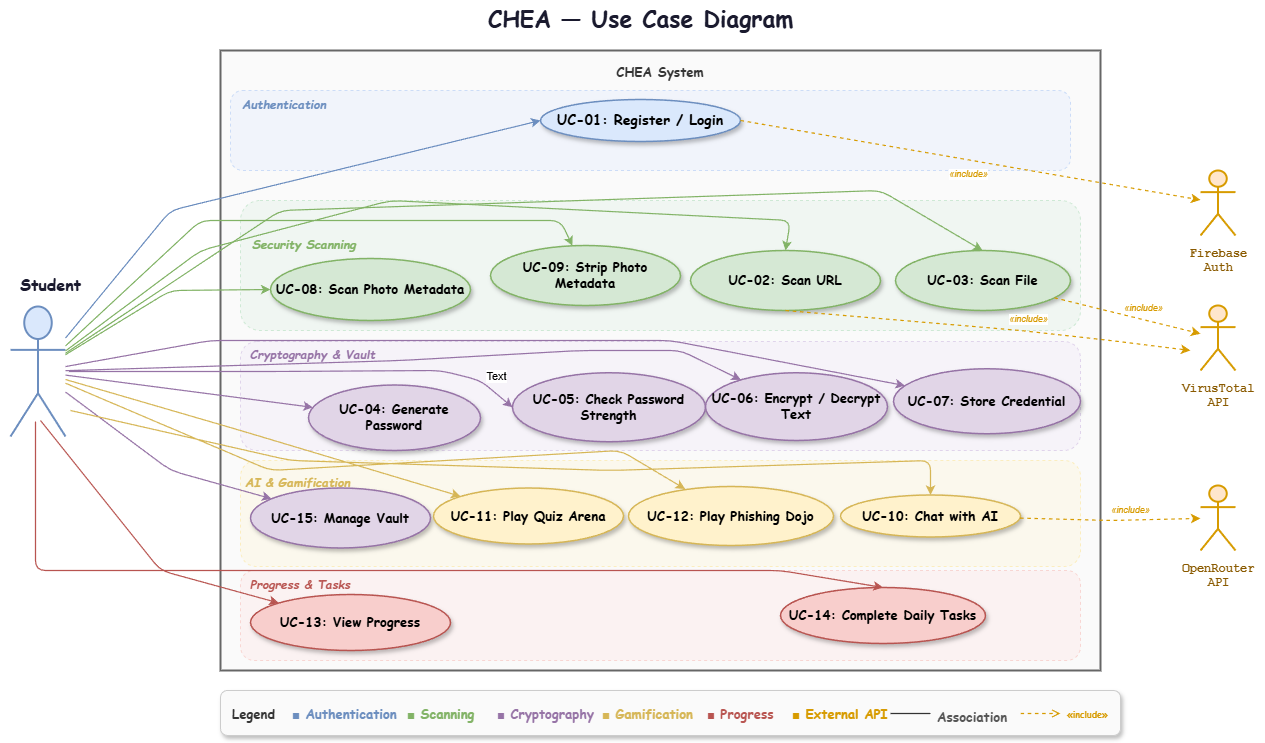

The diagram above was exported from draw.io. Its source (the exported page's mxGraphModel, read from the mxfile embedded in the PNG):
<mxGraphModel dx="1143" dy="1640" grid="1" gridSize="10" guides="1" tooltips="1" connect="1" arrows="1" fold="1" page="1" pageScale="1" pageWidth="1500" pageHeight="820" math="0" shadow="0">
  <root>
    <mxCell id="0" />
    <mxCell id="1" parent="0" />
    <mxCell id="system-box" value="&lt;span&gt;CHEA System&lt;/span&gt;" style="rounded=0;whiteSpace=wrap;html=1;fillColor=#fafafa;strokeColor=#666666;strokeWidth=2;verticalAlign=top;fontSize=13;fontStyle=1;spacingTop=8;fontColor=#333333;fontFamily=Comic Sans MS;" parent="1" vertex="1">
      <mxGeometry x="230" y="-30" width="880" height="620" as="geometry" />
    </mxCell>
    <mxCell id="student" value="" style="shape=umlActor;verticalLabelPosition=bottom;verticalAlign=top;html=1;outlineConnect=0;fontSize=13;fontStyle=1;fontColor=#1a1a2e;fillColor=#dae8fc;strokeColor=#6c8ebf;strokeWidth=2;" parent="1" vertex="1">
      <mxGeometry x="20" y="226" width="55" height="130" as="geometry" />
    </mxCell>
    <mxCell id="student-label" value="&lt;span&gt;Student&lt;/span&gt;" style="text;html=1;fontSize=16;fontStyle=1;align=center;fillColor=none;strokeColor=none;fontColor=#1a1a2e;fontFamily=Comic Sans MS;" parent="1" vertex="1">
      <mxGeometry x="10" y="187.5" width="100" height="25" as="geometry" />
    </mxCell>
    <mxCell id="ext-fbauth" value="" style="shape=umlActor;verticalLabelPosition=bottom;verticalAlign=top;html=1;outlineConnect=0;fontSize=11;fontStyle=1;fontColor=#8a5a00;fillColor=#ffe6cc;strokeColor=#d79b00;strokeWidth=2;" parent="1" vertex="1">
      <mxGeometry x="1210" y="90" width="35" height="65" as="geometry" />
    </mxCell>
    <mxCell id="ext-fbauth-label" value="&lt;span&gt;Firebase&lt;br&gt;Auth&lt;/span&gt;" style="text;html=1;fontSize=12;fontStyle=1;align=center;fillColor=none;strokeColor=none;fontColor=#8a5a00;fontFamily=Courier New;" parent="1" vertex="1">
      <mxGeometry x="1185" y="160" width="85" height="30" as="geometry" />
    </mxCell>
    <mxCell id="ext-vtapi" value="" style="shape=umlActor;verticalLabelPosition=bottom;verticalAlign=top;html=1;outlineConnect=0;fontSize=11;fontStyle=1;fontColor=#8a5a00;fillColor=#ffe6cc;strokeColor=#d79b00;strokeWidth=2;" parent="1" vertex="1">
      <mxGeometry x="1210" y="225" width="35" height="65" as="geometry" />
    </mxCell>
    <mxCell id="ext-vtapi-label" value="&lt;span&gt;VirusTotal&lt;br&gt;API&lt;/span&gt;" style="text;html=1;fontSize=12;fontStyle=1;align=center;fillColor=none;strokeColor=none;fontColor=#8a5a00;fontFamily=Courier New;" parent="1" vertex="1">
      <mxGeometry x="1185" y="295" width="85" height="30" as="geometry" />
    </mxCell>
    <mxCell id="ext-orapi" value="" style="shape=umlActor;verticalLabelPosition=bottom;verticalAlign=top;html=1;outlineConnect=0;fontSize=11;fontStyle=1;fontColor=#8a5a00;fillColor=#ffe6cc;strokeColor=#d79b00;strokeWidth=2;" parent="1" vertex="1">
      <mxGeometry x="1210" y="405" width="35" height="65" as="geometry" />
    </mxCell>
    <mxCell id="ext-orapi-label" value="&lt;span&gt;OpenRouter&lt;br&gt;API&lt;/span&gt;" style="text;html=1;fontSize=12;fontStyle=1;align=center;fillColor=none;strokeColor=none;fontColor=#8a5a00;fontFamily=Courier New;" parent="1" vertex="1">
      <mxGeometry x="1180" y="475" width="95" height="30" as="geometry" />
    </mxCell>
    <mxCell id="grp-auth-bg" value="" style="rounded=1;whiteSpace=wrap;html=1;fillColor=#e8f0fe;strokeColor=#a4c2f4;strokeWidth=1;opacity=50;dashed=1;" parent="1" vertex="1">
      <mxGeometry x="240" y="10" width="840" height="80" as="geometry" />
    </mxCell>
    <mxCell id="grp-auth-label" value="&lt;i&gt;Authentication&lt;/i&gt;" style="text;html=1;fontSize=12;fontStyle=3;align=left;fillColor=none;strokeColor=none;fontColor=#6c8ebf;fontFamily=Comic Sans MS;" parent="1" vertex="1">
      <mxGeometry x="250" y="10" width="100" height="18" as="geometry" />
    </mxCell>
    <mxCell id="grp-scan-bg" value="" style="rounded=1;whiteSpace=wrap;html=1;fillColor=#e6f4ea;strokeColor=#a8dab5;strokeWidth=1;opacity=50;dashed=1;" parent="1" vertex="1">
      <mxGeometry x="250" y="120" width="840" height="130" as="geometry" />
    </mxCell>
    <mxCell id="grp-scan-label" value="&lt;i&gt;Security Scanning&lt;/i&gt;" style="text;html=1;fontSize=12;fontStyle=3;align=left;fillColor=none;strokeColor=none;fontColor=#82b366;fontFamily=Comic Sans MS;" parent="1" vertex="1">
      <mxGeometry x="260" y="150" width="120" height="18" as="geometry" />
    </mxCell>
    <mxCell id="grp-crypto-bg" value="" style="rounded=1;whiteSpace=wrap;html=1;fillColor=#f3eefa;strokeColor=#c9b2dd;strokeWidth=1;opacity=50;dashed=1;" parent="1" vertex="1">
      <mxGeometry x="250" y="261" width="840" height="109" as="geometry" />
    </mxCell>
    <mxCell id="grp-game-bg" value="" style="rounded=1;whiteSpace=wrap;html=1;fillColor=#fef7e0;strokeColor=#fce08b;strokeWidth=1;opacity=50;dashed=1;" parent="1" vertex="1">
      <mxGeometry x="250" y="380" width="840" height="106" as="geometry" />
    </mxCell>
    <mxCell id="grp-game-label" value="&lt;i&gt;AI &amp;amp; Gamification&lt;/i&gt;" style="text;html=1;fontSize=12;fontStyle=3;align=left;fillColor=none;strokeColor=none;fontColor=#d6b656;fontFamily=Comic Sans MS;" parent="1" vertex="1">
      <mxGeometry x="253" y="388" width="130" height="18" as="geometry" />
    </mxCell>
    <mxCell id="grp-prog-bg" value="" style="rounded=1;whiteSpace=wrap;html=1;fillColor=#fdecea;strokeColor=#f5b7b1;strokeWidth=1;opacity=50;dashed=1;fontStyle=1;fontFamily=Comic Sans MS;fontSize=13;" parent="1" vertex="1">
      <mxGeometry x="250" y="490" width="840" height="90" as="geometry" />
    </mxCell>
    <mxCell id="grp-prog-label" value="&lt;i&gt;Progress &amp;amp; Tasks&lt;/i&gt;" style="text;html=1;fontSize=12;fontStyle=3;align=left;fillColor=none;strokeColor=none;fontColor=#b85450;fontFamily=Comic Sans MS;" parent="1" vertex="1">
      <mxGeometry x="258" y="490" width="120" height="18" as="geometry" />
    </mxCell>
    <mxCell id="uc01" value="UC-01: Register / Login" style="ellipse;whiteSpace=wrap;html=1;fillColor=#dae8fc;strokeColor=#6c8ebf;fontSize=14;shadow=1;strokeWidth=1.5;fontStyle=1;fontFamily=Comic Sans MS;" parent="1" vertex="1">
      <mxGeometry x="550" y="19" width="200" height="42" as="geometry" />
    </mxCell>
    <mxCell id="uc02" value="UC-02: Scan URL" style="ellipse;whiteSpace=wrap;html=1;fillColor=#d5e8d4;strokeColor=#82b366;fontSize=13;shadow=1;strokeWidth=1.5;fontStyle=1;fontFamily=Comic Sans MS;" parent="1" vertex="1">
      <mxGeometry x="700" y="170" width="190" height="60" as="geometry" />
    </mxCell>
    <mxCell id="uc03" value="UC-03: Scan File" style="ellipse;whiteSpace=wrap;html=1;fillColor=#d5e8d4;strokeColor=#82b366;fontSize=13;shadow=1;strokeWidth=1.5;fontStyle=1;fontFamily=Comic Sans MS;" parent="1" vertex="1">
      <mxGeometry x="905" y="170" width="175" height="60" as="geometry" />
    </mxCell>
    <mxCell id="uc08" value="UC-08: Scan Photo Metadata" style="ellipse;whiteSpace=wrap;html=1;fillColor=#d5e8d4;strokeColor=#82b366;fontSize=13;shadow=1;strokeWidth=1.5;fontStyle=1;fontFamily=Comic Sans MS;" parent="1" vertex="1">
      <mxGeometry x="280" y="178" width="200" height="62" as="geometry" />
    </mxCell>
    <mxCell id="uc09" value="UC-09: Strip Photo Metadata" style="ellipse;whiteSpace=wrap;html=1;fillColor=#d5e8d4;strokeColor=#82b366;fontSize=13;shadow=1;strokeWidth=1.5;fontStyle=1;fontFamily=Comic Sans MS;" parent="1" vertex="1">
      <mxGeometry x="500" y="165" width="190" height="60" as="geometry" />
    </mxCell>
    <mxCell id="uc04" value="UC-04: Generate Password" style="ellipse;whiteSpace=wrap;html=1;fillColor=#e1d5e7;strokeColor=#9673a6;fontSize=13;shadow=1;strokeWidth=1.5;fontStyle=1;fontFamily=Comic Sans MS;" parent="1" vertex="1">
      <mxGeometry x="318" y="304.5" width="172" height="65.5" as="geometry" />
    </mxCell>
    <mxCell id="uc05" value="UC-05: Check Password Strength" style="ellipse;whiteSpace=wrap;html=1;fillColor=#e1d5e7;strokeColor=#9673a6;fontSize=13;shadow=1;strokeWidth=1.5;fontStyle=1;fontFamily=Comic Sans MS;" parent="1" vertex="1">
      <mxGeometry x="522" y="292.25" width="193" height="69" as="geometry" />
    </mxCell>
    <mxCell id="uc06" value="UC-06: Encrypt / Decrypt Text" style="ellipse;whiteSpace=wrap;html=1;fillColor=#e1d5e7;strokeColor=#9673a6;fontSize=13;shadow=1;strokeWidth=1.5;fontStyle=1;fontFamily=Comic Sans MS;" parent="1" vertex="1">
      <mxGeometry x="715" y="292.25" width="182" height="67.75" as="geometry" />
    </mxCell>
    <mxCell id="uc07" value="UC-07: Store Credential" style="ellipse;whiteSpace=wrap;html=1;fillColor=#e1d5e7;strokeColor=#9673a6;fontSize=13;shadow=1;strokeWidth=1.5;fontStyle=1;fontFamily=Comic Sans MS;" parent="1" vertex="1">
      <mxGeometry x="903" y="288.25" width="187" height="65" as="geometry" />
    </mxCell>
    <mxCell id="uc15" value="UC-15: Manage Vault" style="ellipse;whiteSpace=wrap;html=1;fillColor=#e1d5e7;strokeColor=#9673a6;fontSize=13;shadow=1;strokeWidth=1.5;fontStyle=1;fontFamily=Comic Sans MS;" parent="1" vertex="1">
      <mxGeometry x="260" y="407.5" width="180" height="60" as="geometry" />
    </mxCell>
    <mxCell id="uc10" value="UC-10: Chat with AI" style="ellipse;whiteSpace=wrap;html=1;fillColor=#fff2cc;strokeColor=#d6b656;fontSize=13;shadow=1;strokeWidth=1.5;fontStyle=1;fontFamily=Comic Sans MS;" parent="1" vertex="1">
      <mxGeometry x="850" y="414.5" width="180" height="42" as="geometry" />
    </mxCell>
    <mxCell id="uc11" value="UC-11: Play Quiz Arena" style="ellipse;whiteSpace=wrap;html=1;fillColor=#fff2cc;strokeColor=#d6b656;fontSize=13;shadow=1;strokeWidth=1.5;fontStyle=1;fontFamily=Comic Sans MS;" parent="1" vertex="1">
      <mxGeometry x="443" y="407.5" width="190" height="56" as="geometry" />
    </mxCell>
    <mxCell id="uc12" value="UC-12: Play Phishing Dojo" style="ellipse;whiteSpace=wrap;html=1;fillColor=#fff2cc;strokeColor=#d6b656;fontSize=13;shadow=1;strokeWidth=1.5;fontStyle=1;fontFamily=Comic Sans MS;" parent="1" vertex="1">
      <mxGeometry x="638" y="406" width="205" height="59" as="geometry" />
    </mxCell>
    <mxCell id="uc13" value="UC-13: View Progress" style="ellipse;whiteSpace=wrap;html=1;fillColor=#f8cecc;strokeColor=#b85450;fontSize=13;shadow=1;strokeWidth=1.5;fontStyle=1;fontFamily=Comic Sans MS;" parent="1" vertex="1">
      <mxGeometry x="260" y="514" width="200" height="56" as="geometry" />
    </mxCell>
    <mxCell id="uc14" value="UC-14: Complete Daily Tasks" style="ellipse;whiteSpace=wrap;html=1;fillColor=#f8cecc;strokeColor=#b85450;fontSize=13;shadow=1;strokeWidth=1.5;fontStyle=1;fontFamily=Comic Sans MS;" parent="1" vertex="1">
      <mxGeometry x="790" y="507" width="205" height="56" as="geometry" />
    </mxCell>
    <mxCell id="s-uc01" style="html=1;strokeColor=#6c8ebf;strokeWidth=1.2;entryX=0;entryY=0.5;entryDx=0;entryDy=0;" parent="1" source="student" target="uc01" edge="1">
      <mxGeometry relative="1" as="geometry">
        <Array as="points">
          <mxPoint x="180" y="130" />
        </Array>
      </mxGeometry>
    </mxCell>
    <mxCell id="s-uc08" style="html=1;strokeColor=#82b366;strokeWidth=1.2;" parent="1" source="student" target="uc08" edge="1">
      <mxGeometry relative="1" as="geometry">
        <Array as="points">
          <mxPoint x="180" y="210" />
        </Array>
      </mxGeometry>
    </mxCell>
    <mxCell id="s-uc09" style="html=1;strokeColor=#82b366;strokeWidth=1.2;" parent="1" source="student" target="uc09" edge="1">
      <mxGeometry relative="1" as="geometry">
        <Array as="points">
          <mxPoint x="210" y="140" />
          <mxPoint x="570" y="140" />
        </Array>
      </mxGeometry>
    </mxCell>
    <mxCell id="s-uc02" style="html=1;strokeColor=#82b366;strokeWidth=1.2;entryX=0.5;entryY=0;entryDx=0;entryDy=0;" parent="1" source="student" target="uc02" edge="1">
      <mxGeometry relative="1" as="geometry">
        <Array as="points">
          <mxPoint x="210" y="170" />
          <mxPoint x="400" y="120" />
          <mxPoint x="800" y="140" />
        </Array>
      </mxGeometry>
    </mxCell>
    <mxCell id="s-uc04" style="html=1;strokeColor=#9673a6;strokeWidth=1.2;" parent="1" source="student" target="uc04" edge="1">
      <mxGeometry relative="1" as="geometry" />
    </mxCell>
    <mxCell id="s-uc05" style="html=1;strokeColor=#9673a6;strokeWidth=1.2;entryX=0;entryY=0.5;entryDx=0;entryDy=0;" parent="1" target="uc05" edge="1">
      <mxGeometry relative="1" as="geometry">
        <mxPoint x="78.31" y="291" as="sourcePoint" />
        <mxPoint x="641.6890000000001" y="299.8399999999999" as="targetPoint" />
        <Array as="points">
          <mxPoint x="283.31" y="291" />
          <mxPoint x="450" y="290" />
          <mxPoint x="490" y="300" />
        </Array>
      </mxGeometry>
    </mxCell>
    <mxCell id="2" value="Text" style="edgeLabel;html=1;align=center;verticalAlign=middle;resizable=0;points=[];" parent="s-uc05" vertex="1" connectable="0">
      <mxGeometry x="0.6569" y="-4" relative="1" as="geometry">
        <mxPoint x="51" as="offset" />
      </mxGeometry>
    </mxCell>
    <mxCell id="s-uc06" style="html=1;strokeColor=#9673a6;strokeWidth=1.2;" parent="1" source="student" target="uc06" edge="1">
      <mxGeometry relative="1" as="geometry">
        <Array as="points">
          <mxPoint x="410" y="280" />
          <mxPoint x="590" y="270" />
          <mxPoint x="690" y="270" />
        </Array>
      </mxGeometry>
    </mxCell>
    <mxCell id="s-uc07" style="html=1;strokeColor=#9673a6;strokeWidth=1.2;" parent="1" source="student" target="uc07" edge="1">
      <mxGeometry relative="1" as="geometry">
        <Array as="points">
          <mxPoint x="220" y="260" />
          <mxPoint x="680" y="260" />
        </Array>
      </mxGeometry>
    </mxCell>
    <mxCell id="s-uc15" style="html=1;strokeColor=#9673a6;strokeWidth=1.2;" parent="1" source="student" target="uc15" edge="1">
      <mxGeometry relative="1" as="geometry">
        <Array as="points">
          <mxPoint x="180" y="390" />
        </Array>
      </mxGeometry>
    </mxCell>
    <mxCell id="s-uc11" style="html=1;strokeColor=#d6b656;strokeWidth=1.2;entryX=0;entryY=0;entryDx=0;entryDy=0;" parent="1" source="student" target="uc11" edge="1">
      <mxGeometry relative="1" as="geometry">
        <Array as="points">
          <mxPoint x="250" y="350" />
        </Array>
      </mxGeometry>
    </mxCell>
    <mxCell id="s-uc12" style="html=1;strokeColor=#d6b656;strokeWidth=1.2;entryX=0.276;entryY=0.042;entryDx=0;entryDy=0;entryPerimeter=0;" parent="1" source="student" target="uc12" edge="1">
      <mxGeometry relative="1" as="geometry">
        <Array as="points">
          <mxPoint x="280" y="390" />
          <mxPoint x="630" y="370" />
        </Array>
      </mxGeometry>
    </mxCell>
    <mxCell id="s-uc10" style="html=1;strokeColor=#d6b656;strokeWidth=1.2;entryX=0.5;entryY=0;entryDx=0;entryDy=0;" parent="1" target="uc10" edge="1">
      <mxGeometry relative="1" as="geometry">
        <mxPoint x="80" y="330" as="sourcePoint" />
        <mxPoint x="874" y="350" as="targetPoint" />
        <Array as="points">
          <mxPoint x="300" y="380" />
          <mxPoint x="620" y="390" />
          <mxPoint x="940" y="380" />
        </Array>
      </mxGeometry>
    </mxCell>
    <mxCell id="s-uc13" style="html=1;strokeColor=#b85450;strokeWidth=1.2;" parent="1" target="uc13" edge="1">
      <mxGeometry relative="1" as="geometry">
        <mxPoint x="50" y="340" as="sourcePoint" />
        <Array as="points">
          <mxPoint x="170" y="490" />
        </Array>
      </mxGeometry>
    </mxCell>
    <mxCell id="s-uc14" style="html=1;strokeColor=#b85450;strokeWidth=1.2;exitX=0.25;exitY=0;exitDx=0;exitDy=0;entryX=0.5;entryY=0;entryDx=0;entryDy=0;" parent="1" target="uc14" edge="1">
      <mxGeometry relative="1" as="geometry">
        <mxPoint x="45" y="341" as="sourcePoint" />
        <mxPoint x="780.2862973726201" y="536.2892549785141" as="targetPoint" />
        <Array as="points">
          <mxPoint x="45" y="490" />
          <mxPoint x="300" y="490" />
          <mxPoint x="550" y="490" />
          <mxPoint x="670" y="490" />
          <mxPoint x="790" y="490" />
        </Array>
      </mxGeometry>
    </mxCell>
    <mxCell id="uc01-fbauth" value="&lt;i&gt;«include»&lt;/i&gt;" style="html=1;strokeColor=#d79b00;strokeWidth=1.2;dashed=1;fontSize=9;fontColor=#d79b00;exitX=1;exitY=0.5;exitDx=0;exitDy=0;" parent="1" source="uc01" target="ext-fbauth" edge="1">
      <mxGeometry x="0.0028" y="-14" relative="1" as="geometry">
        <mxPoint as="offset" />
      </mxGeometry>
    </mxCell>
    <mxCell id="uc02-vtapi" value="&lt;i&gt;«include»&lt;/i&gt;" style="html=1;strokeColor=#d79b00;strokeWidth=1.2;dashed=1;fontSize=9;fontColor=#d79b00;exitX=0.5;exitY=1;exitDx=0;exitDy=0;" parent="1" source="uc02" edge="1">
      <mxGeometry x="0.1883" y="12" relative="1" as="geometry">
        <mxPoint x="1200" y="270" as="targetPoint" />
        <Array as="points">
          <mxPoint x="1030" y="250" />
          <mxPoint x="1120" y="260" />
        </Array>
        <mxPoint as="offset" />
      </mxGeometry>
    </mxCell>
    <mxCell id="uc03-vtapi" value="&lt;i&gt;«include»&lt;/i&gt;" style="html=1;strokeColor=#d79b00;strokeWidth=1.2;dashed=1;fontSize=9;fontColor=#d79b00;" parent="1" source="uc03" target="ext-vtapi" edge="1">
      <mxGeometry x="0.1916" y="11" relative="1" as="geometry">
        <mxPoint as="offset" />
      </mxGeometry>
    </mxCell>
    <mxCell id="uc10-orapi" value="&lt;i&gt;«include»&lt;/i&gt;" style="html=1;strokeColor=#d79b00;strokeWidth=1.2;dashed=1;fontSize=9;fontColor=#d79b00;" parent="1" source="uc10" target="ext-orapi" edge="1">
      <mxGeometry x="0.2266" y="10" relative="1" as="geometry">
        <Array as="points">
          <mxPoint x="1120" y="440" />
        </Array>
        <mxPoint as="offset" />
      </mxGeometry>
    </mxCell>
    <mxCell id="legend-box" value="" style="rounded=1;whiteSpace=wrap;html=1;fillColor=#fafafa;strokeColor=#cccccc;strokeWidth=1;shadow=1;" parent="1" vertex="1">
      <mxGeometry x="230" y="610" width="900" height="45" as="geometry" />
    </mxCell>
    <mxCell id="leg-title" value="&lt;span&gt;Legend&lt;/span&gt;" style="text;html=1;fontSize=13;fillColor=none;strokeColor=none;fontColor=#333;fontStyle=1;fontFamily=Comic Sans MS;" parent="1" vertex="1">
      <mxGeometry x="240" y="620" width="50" height="20" as="geometry" />
    </mxCell>
    <mxCell id="leg1" value="■ Authentication" style="text;html=1;fontSize=13;fillColor=none;strokeColor=none;fontColor=#6c8ebf;fontStyle=1;fontFamily=Comic Sans MS;" parent="1" vertex="1">
      <mxGeometry x="300" y="620" width="110" height="20" as="geometry" />
    </mxCell>
    <mxCell id="leg2" value="■ Scanning" style="text;html=1;fontSize=13;fillColor=none;strokeColor=none;fontColor=#82b366;fontStyle=1;fontFamily=Comic Sans MS;" parent="1" vertex="1">
      <mxGeometry x="415" y="620" width="85" height="20" as="geometry" />
    </mxCell>
    <mxCell id="leg3" value="■ Cryptography" style="text;html=1;fontSize=13;fillColor=none;strokeColor=none;fontColor=#9673a6;fontStyle=1;fontFamily=Comic Sans MS;" parent="1" vertex="1">
      <mxGeometry x="505" y="620" width="100" height="20" as="geometry" />
    </mxCell>
    <mxCell id="leg4" value="■ Gamification" style="text;html=1;fontSize=13;fillColor=none;strokeColor=none;fontColor=#d6b656;fontStyle=1;fontFamily=Comic Sans MS;" parent="1" vertex="1">
      <mxGeometry x="610" y="620" width="100" height="20" as="geometry" />
    </mxCell>
    <mxCell id="leg5" value="■ Progress" style="text;html=1;fontSize=13;fillColor=none;strokeColor=none;fontColor=#b85450;fontStyle=1;fontFamily=Comic Sans MS;" parent="1" vertex="1">
      <mxGeometry x="715" y="620" width="80" height="20" as="geometry" />
    </mxCell>
    <mxCell id="leg6" value="■ External API" style="text;html=1;fontSize=13;fillColor=none;strokeColor=none;fontColor=#d79b00;fontStyle=1;fontFamily=Comic Sans MS;" parent="1" vertex="1">
      <mxGeometry x="800" y="620" width="90" height="20" as="geometry" />
    </mxCell>
    <mxCell id="leg-line-assoc" value="" style="endArrow=none;strokeColor=#333;strokeWidth=1.2;" parent="1" edge="1">
      <mxGeometry relative="1" as="geometry">
        <mxPoint x="900" y="633" as="sourcePoint" />
        <mxPoint x="940" y="633" as="targetPoint" />
      </mxGeometry>
    </mxCell>
    <mxCell id="leg-assoc-label" value="Association" style="text;html=1;fontSize=13;fillColor=none;strokeColor=none;fontColor=#555;fontStyle=1;fontFamily=Comic Sans MS;" parent="1" vertex="1">
      <mxGeometry x="945" y="623" width="75" height="20" as="geometry" />
    </mxCell>
    <mxCell id="leg-line-include" value="" style="endArrow=open;strokeColor=#d79b00;strokeWidth=1.2;dashed=1;" parent="1" edge="1">
      <mxGeometry relative="1" as="geometry">
        <mxPoint x="1030" y="633" as="sourcePoint" />
        <mxPoint x="1070" y="633" as="targetPoint" />
      </mxGeometry>
    </mxCell>
    <mxCell id="leg-include-label" value="«include»" style="text;html=1;fontSize=9;fillColor=none;strokeColor=none;fontColor=#d79b00;fontStyle=1;fontFamily=Comic Sans MS;" parent="1" vertex="1">
      <mxGeometry x="1075" y="623" width="65" height="20" as="geometry" />
    </mxCell>
    <mxCell id="s-uc03" style="html=1;strokeColor=#82b366;strokeWidth=1.2;" parent="1" source="student" target="uc03" edge="1">
      <mxGeometry relative="1" as="geometry">
        <Array as="points">
          <mxPoint x="290" y="130" />
          <mxPoint x="890" y="110" />
          <mxPoint x="992" y="170" />
        </Array>
      </mxGeometry>
    </mxCell>
    <mxCell id="grp-crypto-label" value="&lt;i&gt;Cryptography &amp;amp; Vault&lt;/i&gt;" style="text;html=1;fontSize=12;fontStyle=3;align=left;fillColor=none;strokeColor=none;fontColor=#9673a6;fontFamily=Comic Sans MS;" parent="1" vertex="1">
      <mxGeometry x="258" y="260" width="130" height="20" as="geometry" />
    </mxCell>
    <mxCell id="title" value="&lt;b&gt;CHEA — Use Case Diagram&lt;/b&gt;" style="text;html=1;fontSize=23;fontStyle=1;align=center;verticalAlign=middle;fillColor=none;strokeColor=none;fontColor=#1a1a2e;fontFamily=Comic Sans MS;" parent="1" vertex="1">
      <mxGeometry x="420" y="-80" width="460" height="35" as="geometry" />
    </mxCell>
  </root>
</mxGraphModel>